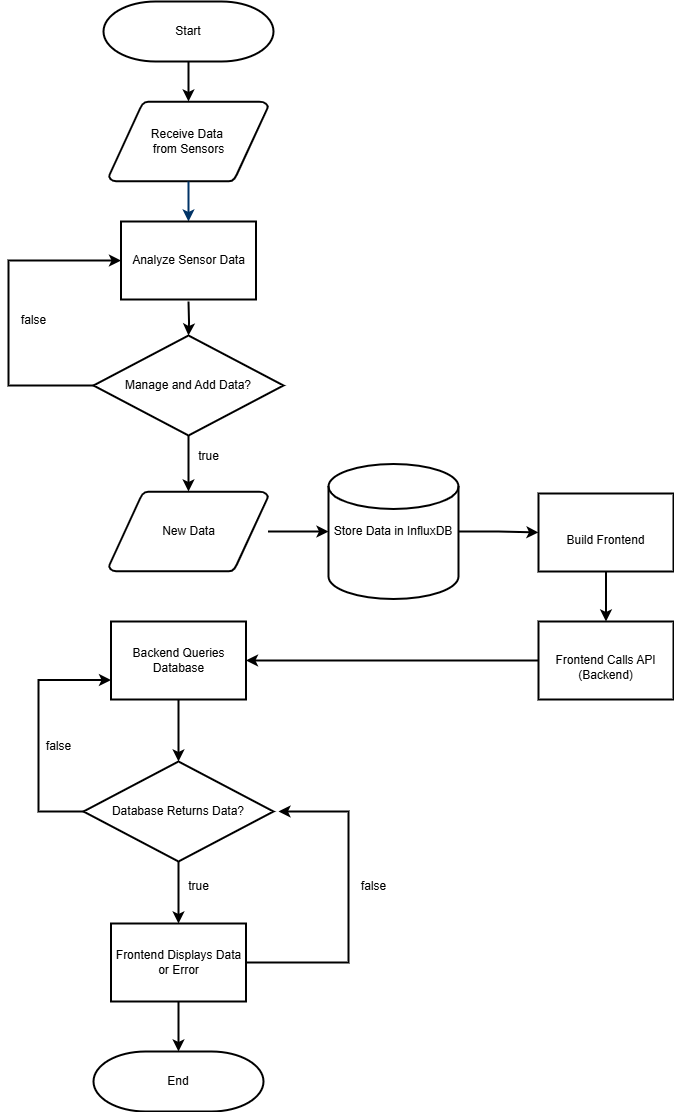

The diagram above was exported from draw.io. Its source (the exported page's mxGraphModel, read from the mxfile embedded in the PNG):
<mxGraphModel dx="1272" dy="625" grid="1" gridSize="10" guides="1" tooltips="1" connect="1" arrows="1" fold="1" page="1" pageScale="1" pageWidth="1169" pageHeight="827" background="none" math="0" shadow="0">
  <root>
    <mxCell id="0" />
    <mxCell id="1" parent="0" />
    <mxCell id="3" value="Receive Data&amp;nbsp;&lt;div&gt;from Sensors&lt;/div&gt;" style="shape=mxgraph.flowchart.data;strokeWidth=2;gradientColor=none;gradientDirection=north;fontStyle=0;html=1;" parent="1" vertex="1">
      <mxGeometry x="240.5" y="130" width="159" height="80" as="geometry" />
    </mxCell>
    <mxCell id="8" style="fontStyle=1;strokeColor=#003366;strokeWidth=2;html=1;" parent="1" source="3" edge="1">
      <mxGeometry relative="1" as="geometry">
        <mxPoint x="320" y="250" as="targetPoint" />
      </mxGeometry>
    </mxCell>
    <mxCell id="mhqBXDHMUdBTcb7W2XIl-74" value="" style="edgeStyle=orthogonalEdgeStyle;rounded=0;orthogonalLoop=1;jettySize=auto;html=1;strokeWidth=2;" edge="1" parent="1" target="mhqBXDHMUdBTcb7W2XIl-73">
      <mxGeometry relative="1" as="geometry">
        <mxPoint x="320.0000000000001" y="330" as="sourcePoint" />
      </mxGeometry>
    </mxCell>
    <mxCell id="mhqBXDHMUdBTcb7W2XIl-99" value="" style="edgeStyle=orthogonalEdgeStyle;rounded=0;orthogonalLoop=1;jettySize=auto;html=1;strokeWidth=2;" edge="1" parent="1" source="mhqBXDHMUdBTcb7W2XIl-73" target="mhqBXDHMUdBTcb7W2XIl-85">
      <mxGeometry relative="1" as="geometry" />
    </mxCell>
    <mxCell id="mhqBXDHMUdBTcb7W2XIl-101" style="edgeStyle=orthogonalEdgeStyle;rounded=0;orthogonalLoop=1;jettySize=auto;html=1;entryX=0;entryY=0.5;entryDx=0;entryDy=0;strokeWidth=2;" edge="1" parent="1" source="mhqBXDHMUdBTcb7W2XIl-73" target="mhqBXDHMUdBTcb7W2XIl-80">
      <mxGeometry relative="1" as="geometry">
        <Array as="points">
          <mxPoint x="140" y="414" />
          <mxPoint x="140" y="289" />
        </Array>
      </mxGeometry>
    </mxCell>
    <mxCell id="mhqBXDHMUdBTcb7W2XIl-73" value="Manage and Add Data?" style="strokeWidth=2;html=1;shape=mxgraph.flowchart.decision;whiteSpace=wrap;" vertex="1" parent="1">
      <mxGeometry x="225" y="364" width="190" height="100" as="geometry" />
    </mxCell>
    <mxCell id="mhqBXDHMUdBTcb7W2XIl-78" value="true" style="text;html=1;align=center;verticalAlign=middle;resizable=0;points=[];autosize=1;strokeColor=none;fillColor=none;strokeWidth=2;" vertex="1" parent="1">
      <mxGeometry x="320" y="470" width="40" height="30" as="geometry" />
    </mxCell>
    <mxCell id="mhqBXDHMUdBTcb7W2XIl-79" value="false" style="text;html=1;align=center;verticalAlign=middle;resizable=0;points=[];autosize=1;strokeColor=none;fillColor=none;strokeWidth=2;" vertex="1" parent="1">
      <mxGeometry x="140" y="334" width="50" height="30" as="geometry" />
    </mxCell>
    <mxCell id="mhqBXDHMUdBTcb7W2XIl-80" value="&lt;span style=&quot;text-wrap-mode: nowrap;&quot;&gt;Analyze Sensor Data&lt;/span&gt;" style="rounded=0;whiteSpace=wrap;html=1;strokeWidth=2;" vertex="1" parent="1">
      <mxGeometry x="252.5" y="250" width="135" height="78" as="geometry" />
    </mxCell>
    <mxCell id="mhqBXDHMUdBTcb7W2XIl-108" value="" style="edgeStyle=orthogonalEdgeStyle;rounded=0;orthogonalLoop=1;jettySize=auto;html=1;strokeWidth=2;" edge="1" parent="1" source="mhqBXDHMUdBTcb7W2XIl-85" target="mhqBXDHMUdBTcb7W2XIl-104">
      <mxGeometry relative="1" as="geometry" />
    </mxCell>
    <mxCell id="mhqBXDHMUdBTcb7W2XIl-85" value="&lt;div&gt;New Data&lt;/div&gt;" style="shape=mxgraph.flowchart.data;strokeWidth=2;gradientColor=none;gradientDirection=north;fontStyle=0;html=1;" vertex="1" parent="1">
      <mxGeometry x="240.5" y="520" width="159" height="80" as="geometry" />
    </mxCell>
    <mxCell id="mhqBXDHMUdBTcb7W2XIl-90" value="" style="edgeStyle=orthogonalEdgeStyle;rounded=0;orthogonalLoop=1;jettySize=auto;html=1;strokeWidth=2;" edge="1" parent="1" source="mhqBXDHMUdBTcb7W2XIl-87" target="mhqBXDHMUdBTcb7W2XIl-89">
      <mxGeometry relative="1" as="geometry" />
    </mxCell>
    <mxCell id="mhqBXDHMUdBTcb7W2XIl-87" value="&lt;br style=&quot;text-wrap-mode: nowrap;&quot;&gt;&lt;span style=&quot;text-wrap-mode: nowrap;&quot;&gt;Build Frontend&lt;/span&gt;" style="rounded=0;whiteSpace=wrap;html=1;strokeWidth=2;" vertex="1" parent="1">
      <mxGeometry x="670" y="522" width="135" height="78" as="geometry" />
    </mxCell>
    <mxCell id="mhqBXDHMUdBTcb7W2XIl-98" value="" style="edgeStyle=orthogonalEdgeStyle;rounded=0;orthogonalLoop=1;jettySize=auto;html=1;strokeWidth=2;" edge="1" parent="1" source="mhqBXDHMUdBTcb7W2XIl-89" target="mhqBXDHMUdBTcb7W2XIl-91">
      <mxGeometry relative="1" as="geometry" />
    </mxCell>
    <mxCell id="mhqBXDHMUdBTcb7W2XIl-89" value="&lt;br style=&quot;text-wrap-mode: nowrap;&quot;&gt;Frontend Calls API (Backend)" style="rounded=0;whiteSpace=wrap;html=1;strokeWidth=2;" vertex="1" parent="1">
      <mxGeometry x="670" y="650" width="135" height="78" as="geometry" />
    </mxCell>
    <mxCell id="mhqBXDHMUdBTcb7W2XIl-97" value="" style="edgeStyle=orthogonalEdgeStyle;rounded=0;orthogonalLoop=1;jettySize=auto;html=1;strokeWidth=2;" edge="1" parent="1" source="mhqBXDHMUdBTcb7W2XIl-91" target="mhqBXDHMUdBTcb7W2XIl-94">
      <mxGeometry relative="1" as="geometry" />
    </mxCell>
    <mxCell id="mhqBXDHMUdBTcb7W2XIl-91" value="Backend Queries Database" style="rounded=0;whiteSpace=wrap;html=1;strokeWidth=2;" vertex="1" parent="1">
      <mxGeometry x="242.5" y="650" width="135" height="78" as="geometry" />
    </mxCell>
    <mxCell id="mhqBXDHMUdBTcb7W2XIl-96" style="edgeStyle=orthogonalEdgeStyle;rounded=0;orthogonalLoop=1;jettySize=auto;html=1;entryX=0.5;entryY=0;entryDx=0;entryDy=0;strokeWidth=2;" edge="1" parent="1" source="mhqBXDHMUdBTcb7W2XIl-94" target="mhqBXDHMUdBTcb7W2XIl-95">
      <mxGeometry relative="1" as="geometry" />
    </mxCell>
    <mxCell id="mhqBXDHMUdBTcb7W2XIl-119" style="edgeStyle=orthogonalEdgeStyle;rounded=0;orthogonalLoop=1;jettySize=auto;html=1;entryX=0;entryY=0.75;entryDx=0;entryDy=0;strokeWidth=2;" edge="1" parent="1" source="mhqBXDHMUdBTcb7W2XIl-94" target="mhqBXDHMUdBTcb7W2XIl-91">
      <mxGeometry relative="1" as="geometry">
        <Array as="points">
          <mxPoint x="170" y="840" />
          <mxPoint x="170" y="709" />
        </Array>
      </mxGeometry>
    </mxCell>
    <mxCell id="mhqBXDHMUdBTcb7W2XIl-94" value="Database Returns Data?" style="strokeWidth=2;html=1;shape=mxgraph.flowchart.decision;whiteSpace=wrap;" vertex="1" parent="1">
      <mxGeometry x="215" y="790" width="190" height="100" as="geometry" />
    </mxCell>
    <mxCell id="mhqBXDHMUdBTcb7W2XIl-116" value="" style="edgeStyle=orthogonalEdgeStyle;rounded=0;orthogonalLoop=1;jettySize=auto;html=1;strokeWidth=2;" edge="1" parent="1" source="mhqBXDHMUdBTcb7W2XIl-95" target="mhqBXDHMUdBTcb7W2XIl-115">
      <mxGeometry relative="1" as="geometry" />
    </mxCell>
    <mxCell id="mhqBXDHMUdBTcb7W2XIl-120" style="edgeStyle=orthogonalEdgeStyle;rounded=0;orthogonalLoop=1;jettySize=auto;html=1;strokeWidth=2;" edge="1" parent="1" source="mhqBXDHMUdBTcb7W2XIl-95">
      <mxGeometry relative="1" as="geometry">
        <mxPoint x="410" y="840" as="targetPoint" />
        <Array as="points">
          <mxPoint x="480" y="991" />
          <mxPoint x="480" y="840" />
        </Array>
      </mxGeometry>
    </mxCell>
    <mxCell id="mhqBXDHMUdBTcb7W2XIl-95" value="Frontend Displays Data or Error" style="rounded=0;whiteSpace=wrap;html=1;strokeWidth=2;" vertex="1" parent="1">
      <mxGeometry x="242.5" y="952" width="135" height="78" as="geometry" />
    </mxCell>
    <mxCell id="mhqBXDHMUdBTcb7W2XIl-106" value="" style="edgeStyle=orthogonalEdgeStyle;rounded=0;orthogonalLoop=1;jettySize=auto;html=1;strokeWidth=2;" edge="1" parent="1" source="mhqBXDHMUdBTcb7W2XIl-104" target="mhqBXDHMUdBTcb7W2XIl-87">
      <mxGeometry relative="1" as="geometry" />
    </mxCell>
    <mxCell id="mhqBXDHMUdBTcb7W2XIl-104" value="&lt;span style=&quot;text-wrap-mode: nowrap;&quot;&gt;Store Data in InfluxDB&lt;/span&gt;" style="strokeWidth=2;html=1;shape=mxgraph.flowchart.database;whiteSpace=wrap;" vertex="1" parent="1">
      <mxGeometry x="460" y="492.5" width="130" height="135" as="geometry" />
    </mxCell>
    <mxCell id="mhqBXDHMUdBTcb7W2XIl-109" value="true" style="text;html=1;align=center;verticalAlign=middle;resizable=0;points=[];autosize=1;strokeColor=none;fillColor=none;strokeWidth=2;" vertex="1" parent="1">
      <mxGeometry x="310" y="900" width="40" height="30" as="geometry" />
    </mxCell>
    <mxCell id="mhqBXDHMUdBTcb7W2XIl-111" value="false" style="text;html=1;align=center;verticalAlign=middle;resizable=0;points=[];autosize=1;strokeColor=none;fillColor=none;strokeWidth=2;" vertex="1" parent="1">
      <mxGeometry x="165" y="760" width="50" height="30" as="geometry" />
    </mxCell>
    <mxCell id="mhqBXDHMUdBTcb7W2XIl-123" value="" style="edgeStyle=orthogonalEdgeStyle;rounded=0;orthogonalLoop=1;jettySize=auto;html=1;strokeWidth=2;" edge="1" parent="1" source="mhqBXDHMUdBTcb7W2XIl-114" target="3">
      <mxGeometry relative="1" as="geometry" />
    </mxCell>
    <mxCell id="mhqBXDHMUdBTcb7W2XIl-114" value="Start" style="strokeWidth=2;html=1;shape=mxgraph.flowchart.terminator;whiteSpace=wrap;" vertex="1" parent="1">
      <mxGeometry x="235" y="30" width="170" height="60" as="geometry" />
    </mxCell>
    <mxCell id="mhqBXDHMUdBTcb7W2XIl-115" value="End" style="strokeWidth=2;html=1;shape=mxgraph.flowchart.terminator;whiteSpace=wrap;" vertex="1" parent="1">
      <mxGeometry x="225" y="1080" width="170" height="60" as="geometry" />
    </mxCell>
    <mxCell id="mhqBXDHMUdBTcb7W2XIl-121" value="false" style="text;html=1;align=center;verticalAlign=middle;resizable=0;points=[];autosize=1;strokeColor=none;fillColor=none;strokeWidth=2;" vertex="1" parent="1">
      <mxGeometry x="480" y="900" width="50" height="30" as="geometry" />
    </mxCell>
  </root>
</mxGraphModel>